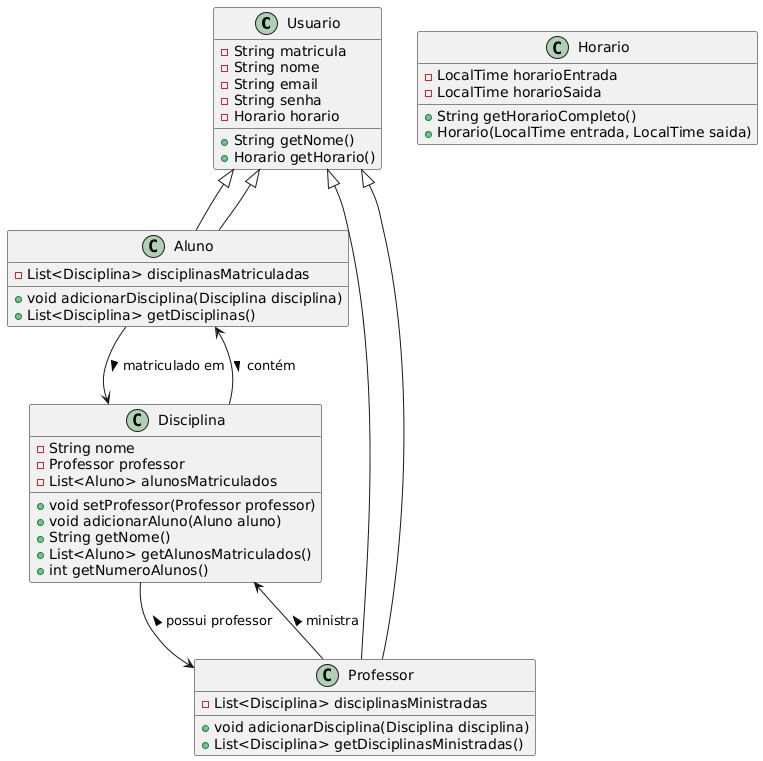

The diagram above was rendered by PlantUML. Its source (embedded in the PNG):
@startuml
' Definindo as classes

class Usuario {
    - String matricula
    - String nome
    - String email
    - String senha
    - Horario horario

    + String getNome()
    + Horario getHorario()
}

class Aluno extends Usuario {
    - List<Disciplina> disciplinasMatriculadas

    + void adicionarDisciplina(Disciplina disciplina)
    + List<Disciplina> getDisciplinas()
}

class Professor extends Usuario {
    - List<Disciplina> disciplinasMinistradas

    + void adicionarDisciplina(Disciplina disciplina)
    + List<Disciplina> getDisciplinasMinistradas()
}

class Disciplina {
    - String nome
    - Professor professor
    - List<Aluno> alunosMatriculados

    + void setProfessor(Professor professor)
    + void adicionarAluno(Aluno aluno)
    + String getNome()
    + List<Aluno> getAlunosMatriculados()
    + int getNumeroAlunos()
}

class Horario {
    - LocalTime horarioEntrada
    - LocalTime horarioSaida

    + String getHorarioCompleto()
    + Horario(LocalTime entrada, LocalTime saida)
}

' Definindo relações

Aluno --> Disciplina : matriculado em >
Disciplina --> Aluno : < contém
Professor --> Disciplina : ministra >
Disciplina --> Professor : < possui professor
Usuario <|-- Aluno
Usuario <|-- Professor
@enduml